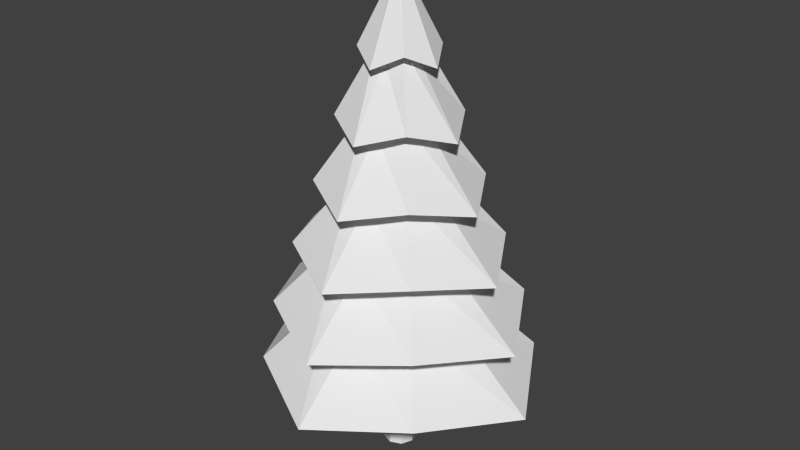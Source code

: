# Source: pineTree0.blend  (saved by Blender 2.76.0; exported with 4.5.12 LTS)
import bpy
from mathutils import Matrix  # noqa: F401  (used for matrix-valued properties, if any)

bpy.ops.wm.read_factory_settings(use_empty=True)
scene = bpy.context.scene
scene.name = 'Scene'

# ---- collections
col_collection_2 = bpy.data.collections.new('Collection 2'); scene.collection.children.link(col_collection_2)

# ---- world
world_world = bpy.data.worlds.new('World'); scene.world = world_world
world_world.color = (0.05088, 0.05088, 0.05088)
world_world.use_sun_shadow = False
world_world.sun_shadow_jitter_overblur = 0.0
world_world.cycles.sampling_method = 'MANUAL'
world_world.cycles.sample_map_resolution = 256

# ---- meshes
me_cylinder_001 = bpy.data.meshes.new('Cylinder.001')
me_cylinder_001.from_pydata([(-3.563e-08, -7.486, -0.5186), (-3.574e-08, -3.252, -0.5186), (0.3667, -7.486, -0.3667), (0.3667, -3.252, -0.3667), (0.5187, -7.486, 8.132e-05), (0.5187, -3.252, 3.535e-05), (0.3667, -7.486, 0.3668), (0.3667, -3.252, 0.3668), (-8.097e-08, -7.486, 0.5187), (-8.108e-08, -3.252, 0.5187), (-0.3667, -7.486, 0.3668), (-0.3667, -3.252, 0.3668), (-0.5187, -7.486, 8.129e-05), (-0.5187, -3.252, 3.532e-05), (-0.3667, -7.486, -0.3667), (-0.3667, -3.252, -0.3667), (-5.177e-08, -5.369, -0.2681), (0.1896, -5.369, -0.1896), (0.2682, -5.369, 5.832e-05), (0.1896, -5.369, 0.1897), (-7.522e-08, -5.369, 0.2682), (-0.1896, -5.369, 0.1897), (-0.2682, -5.369, 5.83e-05), (-0.1896, -5.369, -0.1896), (5.73e-08, -4.468, -2.612), (1.69e-08, 7.958, -0.1101), (1.724, -4.039, -1.724), (0.07777, 7.958, -0.07786), (2.718, -4.468, 4.866e-05), (0.11, 7.958, -8.643e-05), (1.724, -4.039, 1.725), (0.07777, 7.958, 0.07768), (-1.803e-07, -4.468, 2.612), (7.286e-09, 7.958, 0.1099), (-1.724, -4.039, 1.725), (-0.07777, 7.958, 0.07768), (-2.718, -4.468, 4.851e-05), (-0.11, 7.958, -8.644e-05), (-1.724, -4.039, -1.724), (-0.07777, 7.958, -0.07786), (5.423e-08, -2.469, -2.222), (5.116e-08, -0.4691, -1.833), (4.809e-08, 1.531, -1.444), (4.501e-08, 3.53, -1.054), (4.194e-08, 5.53, -0.6648), (0.4389, 5.959, -0.4389), (0.696, 3.959, -0.696), (0.9531, 1.959, -0.9531), (1.21, -0.04023, -1.21), (1.467, -2.04, -1.467), (0.6918, 5.53, -6.002e-05), (1.097, 3.53, -3.828e-05), (1.502, 1.531, -1.655e-05), (1.908, -0.4691, 5.189e-06), (2.313, -2.469, 2.692e-05), (0.4389, 5.959, 0.4388), (0.696, 3.959, 0.6959), (0.9531, 1.959, 0.9531), (1.21, -0.0402, 1.21), (1.467, -2.04, 1.467), (-1.854e-08, 5.53, 0.6646), (-5.09e-08, 3.53, 1.054), (-8.326e-08, 1.531, 1.444), (-1.156e-07, -0.4691, 1.833), (-1.48e-07, -2.469, 2.222), (-0.4389, 5.959, 0.4388), (-0.696, 3.959, 0.6959), (-0.9531, 1.959, 0.9531), (-1.21, -0.0402, 1.21), (-1.467, -2.04, 1.467), (-0.6918, 5.53, -6.005e-05), (-1.097, 3.53, -3.834e-05), (-1.502, 1.531, -1.663e-05), (-1.908, -0.4691, 5.087e-06), (-2.313, -2.469, 2.68e-05), (-0.4389, 5.959, -0.4389), (-0.696, 3.959, -0.696), (-0.9531, 1.959, -0.9531), (-1.21, -0.04023, -1.21), (-1.467, -2.04, -1.467), (6.521e-08, 5.398, -1.273), (0.8408, 5.827, -0.8408), (1.325, 5.398, -5.854e-05), (0.8408, 5.827, 0.8407), (-5.065e-08, 5.398, 1.273), (-0.8408, 5.827, 0.8407), (-1.325, 5.398, -5.861e-05), (-0.8408, 5.827, -0.8408), (8.842e-08, 3.398, -1.994), (1.317, 3.827, -1.317), (2.075, 3.398, -3.678e-05), (1.317, 3.827, 1.317), (-9.301e-08, 3.398, 1.994), (-1.317, 3.827, 1.317), (-2.075, 3.398, -3.689e-05), (-1.317, 3.827, -1.317), (8.443e-08, 1.398, -2.706), (1.786, 1.827, -1.786), (2.816, 1.398, -1.503e-05), (1.786, 1.827, 1.786), (-1.617e-07, 1.398, 2.706), (-1.786, 1.827, 1.786), (-2.816, 1.398, -1.518e-05), (-1.786, 1.827, -1.786), (1.52e-07, -0.6012, -3.433), (2.267, -0.1723, -2.267), (3.573, -0.6012, 6.739e-06), (2.267, -0.1723, 2.267), (-1.604e-07, -0.6011, 3.433), (-2.267, -0.1723, 2.267), (-3.573, -0.6012, 6.548e-06), (-2.267, -0.1723, -2.267), (1.042e-07, -2.601, -4.144), (2.736, -2.172, -2.736), (4.313, -2.601, 2.847e-05), (2.736, -2.172, 2.736), (-2.729e-07, -2.601, 4.144), (-2.736, -2.172, 2.736), (-4.313, -2.601, 2.824e-05), (-2.736, -2.172, -2.736), (3.031, -4.172, -3.031), (4.779, -4.6, 5.021e-05), (3.031, -4.171, 3.031), (-3.451e-07, -4.6, 4.591), (-3.031, -4.171, 3.031), (-4.779, -4.6, 4.995e-05), (-3.031, -4.172, -3.031), (7.265e-08, -4.6, -4.591)], [], [(16, 1, 3, 17), (17, 3, 5, 18), (18, 5, 7, 19), (19, 7, 9, 20), (20, 9, 11, 21), (21, 11, 13, 22), (3, 1, 15, 13, 11, 9, 7, 5), (23, 15, 1, 16), (22, 13, 15, 23), (0, 2, 4, 6, 8, 10, 12, 14), (12, 22, 23, 14), (14, 23, 16, 0), (10, 21, 22, 12), (8, 20, 21, 10), (6, 19, 20, 8), (4, 18, 19, 6), (2, 17, 18, 4), (0, 16, 17, 2), (80, 25, 27, 81), (81, 27, 29, 82), (82, 29, 31, 83), (83, 31, 33, 84), (84, 33, 35, 85), (85, 35, 37, 86), (27, 25, 39, 37, 35, 33, 31, 29), (87, 39, 25, 80), (86, 37, 39, 87), (24, 26, 28, 30, 32, 34, 36, 38), (125, 74, 79, 126), (118, 73, 78, 119), (110, 72, 77, 111), (102, 71, 76, 103), (94, 70, 75, 95), (126, 79, 40, 127), (119, 78, 41, 112), (111, 77, 42, 104), (103, 76, 43, 96), (95, 75, 44, 88), (124, 69, 74, 125), (117, 68, 73, 118), (109, 67, 72, 110), (101, 66, 71, 102), (93, 65, 70, 94), (123, 64, 69, 124), (116, 63, 68, 117), (108, 62, 67, 109), (100, 61, 66, 101), (92, 60, 65, 93), (122, 59, 64, 123), (115, 58, 63, 116), (107, 57, 62, 108), (99, 56, 61, 100), (91, 55, 60, 92), (121, 54, 59, 122), (114, 53, 58, 115), (106, 52, 57, 107), (98, 51, 56, 99), (90, 50, 55, 91), (120, 49, 54, 121), (113, 48, 53, 114), (105, 47, 52, 106), (97, 46, 51, 98), (89, 45, 50, 90), (127, 40, 49, 120), (112, 41, 48, 113), (104, 42, 47, 105), (96, 43, 46, 97), (88, 44, 45, 89), (70, 86, 87, 75), (75, 87, 80, 44), (65, 85, 86, 70), (60, 84, 85, 65), (55, 83, 84, 60), (50, 82, 83, 55), (45, 81, 82, 50), (44, 80, 81, 45), (43, 88, 89, 46), (46, 89, 90, 51), (51, 90, 91, 56), (56, 91, 92, 61), (61, 92, 93, 66), (66, 93, 94, 71), (76, 95, 88, 43), (71, 94, 95, 76), (42, 96, 97, 47), (47, 97, 98, 52), (52, 98, 99, 57), (57, 99, 100, 62), (62, 100, 101, 67), (67, 101, 102, 72), (77, 103, 96, 42), (72, 102, 103, 77), (41, 104, 105, 48), (48, 105, 106, 53), (53, 106, 107, 58), (58, 107, 108, 63), (63, 108, 109, 68), (68, 109, 110, 73), (78, 111, 104, 41), (73, 110, 111, 78), (40, 112, 113, 49), (49, 113, 114, 54), (54, 114, 115, 59), (59, 115, 116, 64), (64, 116, 117, 69), (69, 117, 118, 74), (79, 119, 112, 40), (74, 118, 119, 79), (24, 127, 120, 26), (26, 120, 121, 28), (28, 121, 122, 30), (30, 122, 123, 32), (32, 123, 124, 34), (34, 124, 125, 36), (38, 126, 127, 24), (36, 125, 126, 38)])
_uv = me_cylinder_001.uv_layers.new(name='UVMap')
_uv.uv.foreach_set('vector', [0.7334, 0.7018, 0.733, 0.712, 0.7316, 0.7122, 0.7327, 0.7019, 0.7192, 0.7028, 0.7187, 0.6931, 0.7206, 0.6932, 0.7202, 0.7028, 0.7202, 0.7028, 0.7206, 0.6932, 0.722, 0.6928, 0.7209, 0.7026, 0.7083, 0.6992, 0.7077, 0.6895, 0.7096, 0.6895, 0.7092, 0.6992, 0.7092, 0.6992, 0.7096, 0.6895, 0.7111, 0.6891, 0.71, 0.699, 0.6985, 0.7009, 0.699, 0.7112, 0.6971, 0.7112, 0.6975, 0.7009, 0.7263, 0.6838, 0.725, 0.6824, 0.725, 0.6804, 0.7263, 0.679, 0.7283, 0.679, 0.7296, 0.6804, 0.7296, 0.6824, 0.7283, 0.6838, 0.7344, 0.7018, 0.7349, 0.712, 0.733, 0.712, 0.7334, 0.7018, 0.6975, 0.7009, 0.6971, 0.7112, 0.6957, 0.7113, 0.6968, 0.701, 0.7143, 0.6774, 0.7162, 0.6774, 0.7175, 0.6788, 0.7175, 0.6808, 0.7162, 0.6822, 0.7143, 0.6822, 0.7129, 0.6808, 0.7129, 0.6788, 0.6971, 0.6904, 0.6975, 0.7009, 0.6968, 0.701, 0.6957, 0.6906, 0.7349, 0.6912, 0.7344, 0.7018, 0.7334, 0.7018, 0.733, 0.6912, 0.699, 0.6904, 0.6985, 0.7009, 0.6975, 0.7009, 0.6971, 0.6904, 0.7096, 0.7095, 0.7092, 0.6992, 0.71, 0.699, 0.7111, 0.7091, 0.7077, 0.7095, 0.7083, 0.6992, 0.7092, 0.6992, 0.7096, 0.7095, 0.7206, 0.7131, 0.7202, 0.7028, 0.7209, 0.7026, 0.722, 0.7127, 0.7187, 0.7131, 0.7192, 0.7028, 0.7202, 0.7028, 0.7206, 0.7131, 0.733, 0.6912, 0.7334, 0.7018, 0.7327, 0.7019, 0.7316, 0.6914, 0.0455, 0.4575, 0.04874, 0.4457, 0.049, 0.4458, 0.049, 0.4565, 0.05396, 0.4452, 0.05396, 0.456, 0.05359, 0.456, 0.04944, 0.444, 0.04944, 0.444, 0.05359, 0.456, 0.05334, 0.4562, 0.04727, 0.4474, 0.03656, 0.4568, 0.03656, 0.4675, 0.03619, 0.4676, 0.03212, 0.4556, 0.03212, 0.4556, 0.03619, 0.4676, 0.03593, 0.4677, 0.02981, 0.459, 0.05186, 0.4383, 0.0577, 0.4298, 0.05804, 0.43, 0.05489, 0.4419, 0.01489, 0.4309, 0.01463, 0.4306, 0.01463, 0.4303, 0.01489, 0.43, 0.01526, 0.43, 0.01553, 0.4303, 0.01553, 0.4306, 0.01526, 0.4309, 0.05396, 0.4525, 0.05982, 0.444, 0.06016, 0.4442, 0.05693, 0.456, 0.05489, 0.4419, 0.05804, 0.43, 0.0583, 0.4301, 0.0583, 0.4408, 0.02764, 0.4603, 0.02301, 0.4529, 0.02301, 0.4439, 0.03059, 0.4394, 0.03912, 0.4399, 0.04375, 0.4472, 0.04375, 0.4562, 0.03617, 0.4607, 0.03269, 0.4496, 0.02329, 0.444, 0.02329, 0.4364, 0.03269, 0.4338, 0.03638, 0.4713, 0.0272, 0.4659, 0.0272, 0.4595, 0.03638, 0.457, 0.05026, 0.4475, 0.04056, 0.4528, 0.03764, 0.4502, 0.04587, 0.4408, 0.03705, 0.4389, 0.02765, 0.444, 0.02495, 0.4423, 0.03299, 0.4338, 0.02298, 0.4609, 0.02731, 0.4705, 0.0264, 0.4729, 0.01945, 0.4644, 0.04725, 0.4753, 0.03627, 0.4727, 0.03723, 0.4651, 0.04725, 0.4598, 0.02992, 0.4683, 0.01896, 0.466, 0.01999, 0.4597, 0.02992, 0.4544, 0.03616, 0.4731, 0.0254, 0.4716, 0.02646, 0.4665, 0.03616, 0.4614, 0.02688, 0.4473, 0.01637, 0.4468, 0.01748, 0.4429, 0.02688, 0.438, 0.04811, 0.4404, 0.04811, 0.4509, 0.04558, 0.4495, 0.04136, 0.4399, 0.04727, 0.4598, 0.03627, 0.4574, 0.03723, 0.4496, 0.04727, 0.444, 0.03306, 0.4768, 0.02208, 0.4746, 0.02311, 0.4681, 0.03306, 0.4625, 0.05026, 0.4594, 0.03949, 0.458, 0.04056, 0.4528, 0.05026, 0.4475, 0.03705, 0.4483, 0.02653, 0.4479, 0.02765, 0.444, 0.03705, 0.4389, 0.02987, 0.4614, 0.02987, 0.4719, 0.02731, 0.4705, 0.02298, 0.4609, 0.02568, 0.4394, 0.01445, 0.4448, 0.01029, 0.4402, 0.01896, 0.4296, 0.03685, 0.4401, 0.02575, 0.4455, 0.02196, 0.4418, 0.03051, 0.4314, 0.03701, 0.439, 0.02636, 0.4441, 0.02293, 0.4414, 0.03127, 0.4319, 0.0258, 0.4559, 0.01567, 0.4609, 0.01261, 0.4592, 0.02069, 0.4506, 0.01633, 0.4643, 0.02055, 0.4745, 0.01959, 0.4771, 0.01261, 0.4686, 0.02568, 0.4549, 0.01354, 0.4524, 0.01445, 0.4448, 0.02568, 0.4394, 0.03685, 0.4541, 0.02476, 0.4519, 0.02575, 0.4455, 0.03685, 0.4401, 0.03701, 0.4506, 0.02534, 0.4492, 0.02636, 0.4441, 0.03701, 0.439, 0.0258, 0.4651, 0.01461, 0.4648, 0.01567, 0.4609, 0.0258, 0.4559, 0.02308, 0.4649, 0.02308, 0.4759, 0.02055, 0.4745, 0.01633, 0.4643, 0.03377, 0.444, 0.0225, 0.4499, 0.01818, 0.4456, 0.02673, 0.4349, 0.02601, 0.4423, 0.01487, 0.4482, 0.01096, 0.4448, 0.01939, 0.4342, 0.03627, 0.4506, 0.0256, 0.4561, 0.02208, 0.4536, 0.03031, 0.444, 0.03677, 0.4379, 0.02664, 0.4433, 0.02352, 0.4417, 0.03151, 0.4331, 0.02411, 0.4608, 0.02845, 0.4711, 0.02754, 0.4737, 0.02062, 0.4652, 0.03377, 0.4598, 0.02159, 0.4577, 0.0225, 0.4499, 0.03377, 0.444, 0.02601, 0.4566, 0.01389, 0.4547, 0.01487, 0.4482, 0.02601, 0.4423, 0.03627, 0.4625, 0.02459, 0.4614, 0.0256, 0.4561, 0.03627, 0.4506, 0.03677, 0.4474, 0.02557, 0.4472, 0.02664, 0.4433, 0.03677, 0.4379, 0.03101, 0.4615, 0.03101, 0.4725, 0.02845, 0.4711, 0.02411, 0.4608, 0.02091, 0.4421, 0.03018, 0.4471, 0.03018, 0.4545, 0.02091, 0.4576, 0.04873, 0.4649, 0.05778, 0.4697, 0.05778, 0.4759, 0.04873, 0.4788, 0.03616, 0.4614, 0.02646, 0.4665, 0.02358, 0.4637, 0.03183, 0.4544, 0.02688, 0.438, 0.01748, 0.4429, 0.0148, 0.4411, 0.02286, 0.4327, 0.04136, 0.4399, 0.04558, 0.4495, 0.04462, 0.4519, 0.03765, 0.4434, 0.03318, 0.4483, 0.03076, 0.4469, 0.03446, 0.4447, 0.03511, 0.4472, 0.03511, 0.4472, 0.03446, 0.4447, 0.03862, 0.4449, 0.03728, 0.4473, 0.03318, 0.4506, 0.03076, 0.4513, 0.03076, 0.4469, 0.03318, 0.4483, 0.03436, 0.4525, 0.03302, 0.4549, 0.03076, 0.4513, 0.03318, 0.4506, 0.03653, 0.4526, 0.03718, 0.4551, 0.03302, 0.4549, 0.03436, 0.4525, 0.03846, 0.4514, 0.04087, 0.4529, 0.03718, 0.4551, 0.03653, 0.4526, 0.03846, 0.4492, 0.04087, 0.4485, 0.04087, 0.4529, 0.03846, 0.4514, 0.03728, 0.4473, 0.03862, 0.4449, 0.04087, 0.4485, 0.03846, 0.4492, 0.03977, 0.4465, 0.04184, 0.4502, 0.03532, 0.4505, 0.03633, 0.4467, 0.03633, 0.4467, 0.03532, 0.4505, 0.02954, 0.4471, 0.03327, 0.4449, 0.03327, 0.4449, 0.02954, 0.4471, 0.02954, 0.4402, 0.03327, 0.4413, 0.03327, 0.4413, 0.02954, 0.4402, 0.03307, 0.4346, 0.03513, 0.4383, 0.03513, 0.4383, 0.03307, 0.4346, 0.03958, 0.4343, 0.03858, 0.4381, 0.03858, 0.4381, 0.03958, 0.4343, 0.04537, 0.4377, 0.04164, 0.4399, 0.04164, 0.4436, 0.04537, 0.4446, 0.04184, 0.4502, 0.03977, 0.4465, 0.04164, 0.4399, 0.04537, 0.4377, 0.04537, 0.4446, 0.04164, 0.4436, 0.02998, 0.4507, 0.03276, 0.4556, 0.02392, 0.456, 0.02527, 0.4509, 0.02527, 0.4509, 0.02392, 0.456, 0.01607, 0.4514, 0.02108, 0.4484, 0.02108, 0.4484, 0.01607, 0.4514, 0.01607, 0.442, 0.02108, 0.4434, 0.02108, 0.4434, 0.01607, 0.442, 0.02086, 0.4344, 0.02363, 0.4394, 0.02363, 0.4394, 0.02086, 0.4344, 0.0297, 0.434, 0.02835, 0.4391, 0.02835, 0.4391, 0.0297, 0.434, 0.03755, 0.4387, 0.03254, 0.4416, 0.03254, 0.4466, 0.03755, 0.448, 0.03276, 0.4556, 0.02998, 0.4507, 0.03254, 0.4416, 0.03755, 0.4387, 0.03755, 0.448, 0.03254, 0.4466, 0.04959, 0.4585, 0.05311, 0.4647, 0.0419, 0.4653, 0.04361, 0.4588, 0.04361, 0.4588, 0.0419, 0.4653, 0.03193, 0.4594, 0.03829, 0.4556, 0.03829, 0.4556, 0.03193, 0.4594, 0.03193, 0.4475, 0.03829, 0.4493, 0.03829, 0.4493, 0.03193, 0.4475, 0.03802, 0.4378, 0.04153, 0.4441, 0.04153, 0.4441, 0.03802, 0.4378, 0.04923, 0.4373, 0.04752, 0.4438, 0.04752, 0.4438, 0.04923, 0.4373, 0.05919, 0.4432, 0.05284, 0.447, 0.05284, 0.4533, 0.05919, 0.455, 0.05311, 0.4647, 0.04959, 0.4585, 0.05284, 0.447, 0.05919, 0.4432, 0.05919, 0.455, 0.05284, 0.4533, 0.02841, 0.4432, 0.02418, 0.4356, 0.03772, 0.435, 0.03567, 0.4428, 0.03567, 0.4428, 0.03772, 0.435, 0.04975, 0.4421, 0.04212, 0.4466, 0.04212, 0.4466, 0.04975, 0.4421, 0.04975, 0.4564, 0.04212, 0.4543, 0.04212, 0.4543, 0.04975, 0.4564, 0.04241, 0.4681, 0.03818, 0.4606, 0.03818, 0.4606, 0.04241, 0.4681, 0.02887, 0.4688, 0.03092, 0.4609, 0.03092, 0.4609, 0.02887, 0.4688, 0.01684, 0.4616, 0.02447, 0.4571, 0.02447, 0.4494, 0.01684, 0.4473, 0.02418, 0.4356, 0.02841, 0.4432, 0.02447, 0.4571, 0.01684, 0.4616, 0.01684, 0.4473, 0.02447, 0.4494, 0.02764, 0.4603, 0.02328, 0.4681, 0.01515, 0.4551, 0.02301, 0.4529, 0.02301, 0.4529, 0.01515, 0.4551, 0.01515, 0.4393, 0.02301, 0.4439, 0.02301, 0.4439, 0.01515, 0.4393, 0.02848, 0.4314, 0.03059, 0.4394, 0.03059, 0.4394, 0.02848, 0.4314, 0.04347, 0.4321, 0.03912, 0.4399, 0.03912, 0.4399, 0.04347, 0.4321, 0.05161, 0.4451, 0.04375, 0.4472, 0.04375, 0.4472, 0.05161, 0.4451, 0.05161, 0.4609, 0.04375, 0.4562, 0.03617, 0.4607, 0.03828, 0.4688, 0.02328, 0.4681, 0.02764, 0.4603, 0.04375, 0.4562, 0.05161, 0.4609, 0.03828, 0.4688, 0.03617, 0.4607])
me_cylinder_001.use_remesh_preserve_volume = False
me_cylinder_001.use_remesh_preserve_attributes = False
me_cylinder_001.use_mirror_vertex_groups = False
me_cylinder_001.update()

# ---- objects
ob_pinetree0 = bpy.data.objects.new('pineTree0', me_cylinder_001)

# ---- transforms, parenting, visibility, modifiers, constraints
ob_pinetree0.location = (0.0, 0.0, 0.0)
ob_pinetree0.rotation_euler = (1.571, -0.0, 0.0)
ob_pinetree0.lineart.crease_threshold = 0.0

# ---- collection membership
col_collection_2.objects.link(ob_pinetree0)

# ---- scene / render settings (as saved in the file)
scene.frame_start = 1; scene.frame_end = 250; scene.frame_set(1)
scene.render.engine = 'BLENDER_EEVEE_NEXT'
scene.render.resolution_percentage = 50
scene.render.dither_intensity = 0.0
scene.cycles.use_denoising = False
scene.cycles.samples = 10
scene.cycles.sampling_pattern = 'TABULATED_SOBOL'
scene.cycles.light_sampling_threshold = 0.0
scene.cycles.use_adaptive_sampling = False
scene.cycles.use_light_tree = False
scene.cycles.blur_glossy = 0.0
scene.cycles.pixel_filter_type = 'GAUSSIAN'
scene.cycles.sample_clamp_indirect = 0.0
scene.view_settings.view_transform = 'Standard'
bpy.context.view_layer.update()

# ---- added for rendering (the .blend has no active camera and no usable light): camera, sun
cam_auto = bpy.data.cameras.new('AutoCamera')
cam_auto.lens = 50.0
cam_auto.sensor_width = 36.0
cam_auto.clip_end = 1000.0
ob_auto_camera = bpy.data.objects.new('AutoCamera', cam_auto)
scene.collection.objects.link(ob_auto_camera)
ob_auto_camera.location = (18.8298, -22.5958, 15.2999)
ob_auto_camera.rotation_euler = (1.09748, -7.21219e-08, 0.694738)
scene.camera = ob_auto_camera
light_auto_sun = bpy.data.lights.new('AutoSun', 'SUN')
light_auto_sun.energy = 3.0
light_auto_sun.angle = 0.0523599
ob_auto_sun = bpy.data.objects.new('AutoSun', light_auto_sun)
scene.collection.objects.link(ob_auto_sun)
ob_auto_sun.rotation_euler = (0.872665, 0.174533, 0.523599)
bpy.context.view_layer.update()
